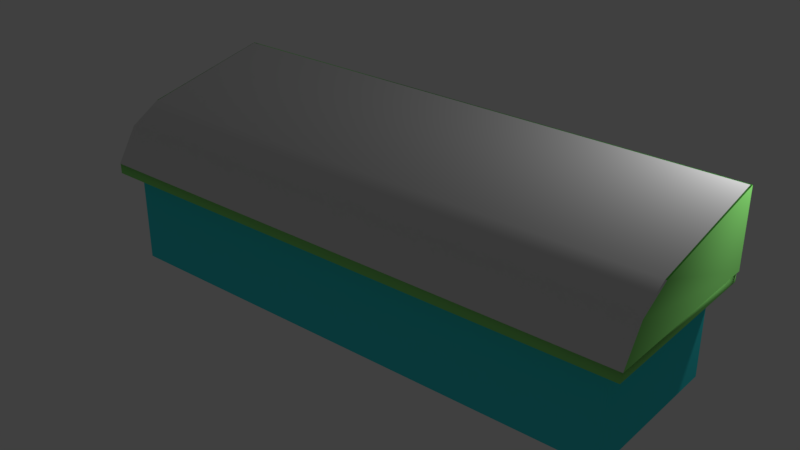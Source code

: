 # Source: Table_GlassDisplay.blend  (saved by Blender 2.78.0; exported with 4.5.12 LTS)
import bpy
from mathutils import Matrix  # noqa: F401  (used for matrix-valued properties, if any)

bpy.ops.wm.read_factory_settings(use_empty=True)
scene = bpy.context.scene
scene.name = 'Scene'

# ---- collections
col_collection_1 = bpy.data.collections.new('Collection 1'); scene.collection.children.link(col_collection_1)

# ---- materials (node trees are filled in below, after node groups)
mat_table_top = bpy.data.materials.new('Table_Top')
mat_table_top.alpha_threshold = 0.0
mat_table_top.use_transparent_shadow = False
mat_table_top.diffuse_color = (0.2753, 0.8, 0.1912, 1.0)
mat_table_top.roughness = 0.5
mat_table_bottom = bpy.data.materials.new('Table_Bottom')
mat_table_bottom.alpha_threshold = 0.0
mat_table_bottom.use_transparent_shadow = False
mat_table_bottom.diffuse_color = (0.05222, 0.7547, 0.8, 1.0)
mat_table_bottom.roughness = 0.5
mat_glassmaterial = bpy.data.materials.new('GlassMaterial')
mat_glassmaterial.alpha_threshold = 0.0
mat_glassmaterial.use_transparent_shadow = False
mat_glassmaterial.roughness = 0.5

# ---- material node trees

# ---- world
world_world = bpy.data.worlds.new('World'); scene.world = world_world
world_world.color = (0.05088, 0.05088, 0.05088)
world_world.use_sun_shadow = False
world_world.sun_shadow_jitter_overblur = 0.0
world_world.cycles.sampling_method = 'MANUAL'

# ---- lights
light_point = bpy.data.lights.new('Point', 'POINT')
light_point.transmission_factor = 0.0
light_point.energy = 100.0
light_point.shadow_buffer_clip_start = 0.5
light_point.shadow_soft_size = 0.1
light_point.shadow_maximum_resolution = 0.006
light_point.use_absolute_resolution = True

# ---- meshes
me_cube_001 = bpy.data.meshes.new('Cube.001')
me_cube_001.from_pydata([(3.0, 1.0, -1.0), (3.0, 1.0, 1.0), (-3.0, 1.0, 1.0), (-3.0, 1.0, -1.0), (3.0, 1.108, -1.0), (3.0, 1.108, 1.0), (-3.0, 1.108, 1.0), (-3.0, 1.108, -1.0), (2.828, 1.0, -0.8568), (2.828, 1.0, 0.8568), (-2.828, 1.0, 0.8568), (-2.828, 1.0, -0.8568), (2.828, 2.154e-07, -0.8568), (2.828, 9.616e-08, 0.8568), (-2.828, 9.616e-08, 0.8568), (-2.828, 2.154e-07, -0.8568), (3.0, 1.94, -1.0), (-3.0, 1.94, -1.0), (3.0, 1.467, 0.7704), (3.0, 1.658, 0.4331), (-3.0, 1.658, 0.4331), (-3.0, 1.467, 0.7704), (3.0, 1.107, -1.0), (3.0, 1.107, 1.0), (-3.0, 1.107, 1.0), (-3.0, 1.107, -1.0), (3.016, 1.108, -1.012), (-3.008, 1.108, -1.012), (3.016, 1.94, -1.012), (-3.008, 1.94, -1.012), (3.016, 1.108, 1.0), (3.016, 1.467, 0.7704), (3.016, 1.658, 0.4331), (-3.008, 1.108, 1.0), (-3.008, 1.658, 0.4331), (-3.008, 1.467, 0.7704)], [], [(0, 1, 9, 8), (25, 24, 23, 22), (7, 17, 20, 21, 6), (22, 0, 3, 25), (10, 11, 15, 14), (2, 3, 11, 10), (1, 2, 10, 9), (3, 0, 8, 11), (12, 13, 14, 15), (11, 8, 12, 15), (9, 10, 14, 13), (8, 9, 13, 12), (18, 21, 6, 5), (18, 5, 30, 31), (16, 17, 20, 19), (19, 20, 21, 18), (4, 7, 6, 5), (26, 27, 29, 28), (2, 24, 25, 3), (1, 23, 24, 2), (0, 22, 23, 1), (4, 16, 17, 7), (30, 26, 28, 32, 31), (19, 18, 31, 32), (5, 18, 19, 16, 4), (27, 33, 35, 34, 29), (21, 20, 34, 35), (6, 21, 35, 33)])
me_cube_001.polygons.foreach_set('use_smooth', [1, 1, 0, 1, 1, 1, 1, 1, 1, 1, 1, 1, 1, 1, 1, 1, 0, 1, 1, 1, 1, 0, 1, 1, 0, 1, 1, 1])
me_cube_001.polygons.foreach_set('material_index', [0, 0, 0, 0, 1, 0, 0, 0, 1, 1, 1, 1, 2, 2, 2, 2, 0, 0, 0, 0, 0, 0, 0, 2, 0, 0, 2, 2])
_k = set([(0, 1), (0, 3), (0, 22), (1, 2), (1, 23), (2, 3), (2, 24), (3, 25), (4, 5), (4, 7), (5, 6), (5, 18), (6, 7), (6, 21), (8, 9), (8, 11), (8, 12), (9, 10), (9, 13), (10, 11), (10, 14), (11, 15), (12, 13), (12, 15), (13, 14), (14, 15), (16, 17), (16, 19), (17, 20), (18, 19), (20, 21), (26, 27), (26, 30), (27, 33), (28, 29), (28, 32), (29, 34), (30, 31), (31, 32), (33, 35), (34, 35)])
me_cube_001.attributes.new('sharp_edge', 'BOOLEAN', 'EDGE').data.foreach_set('value', [ (min(e.vertices), max(e.vertices)) in _k for e in me_cube_001.edges])
_uv = me_cube_001.uv_layers.new(name='UVMap')
_uv.uv.foreach_set('vector', [0.0, 0.0, 1.0, 0.0, 1.0, 1.0, 0.0, 1.0, 0.0, 0.0, 1.0, 0.0, 1.0, 1.0, 0.0, 1.0, 0.0, 0.0, 0.0, 0.0, 0.0, 0.0, 0.0, 0.0, 0.0, 0.0, 0.0, 0.0, 1.0, 0.0, 1.0, 1.0, 0.0, 1.0, 0.0, 0.0, 1.0, 0.0, 1.0, 1.0, 0.0, 1.0, 0.0, 0.0, 1.0, 0.0, 1.0, 1.0, 0.0, 1.0, 0.0, 0.0, 1.0, 0.0, 1.0, 1.0, 0.0, 1.0, 0.0, 0.0, 1.0, 0.0, 1.0, 1.0, 0.0, 1.0, 0.0, 0.0, 1.0, 0.0, 1.0, 1.0, 0.0, 1.0, 0.0, 0.0, 1.0, 0.0, 1.0, 1.0, 0.0, 1.0, 0.0, 0.0, 1.0, 0.0, 1.0, 1.0, 0.0, 1.0, 0.0, 0.0, 1.0, 0.0, 1.0, 1.0, 0.0, 1.0, 0.0, 0.0, 0.0, 0.0, 0.0, 0.0, 0.0, 0.0, 0.0, 0.0, 0.0, 0.0, 0.0, 0.0, 0.0, 0.0, 0.0, 0.0, 0.0, 0.0, 0.0, 0.0, 0.0, 0.0, 0.0, 0.0, 0.0, 0.0, 0.0, 0.0, 0.0, 0.0, 0.0, 0.0, 0.0, 0.0, 0.0, 0.0, 0.0, 0.0, 0.0, 0.0, 0.0, 0.0, 0.0, 0.0, 0.0, 0.0, 0.0, 0.0, 1.0, 0.0, 1.0, 1.0, 0.0, 1.0, 0.0, 0.0, 1.0, 0.0, 1.0, 1.0, 0.0, 1.0, 0.0, 0.0, 1.0, 0.0, 1.0, 1.0, 0.0, 1.0, 0.0, 0.0, 0.0, 0.0, 0.0, 0.0, 0.0, 0.0, 0.0, 0.0, 0.0, 0.0, 0.0, 0.0, 0.0, 0.0, 0.0, 0.0, 0.0, 0.0, 0.0, 0.0, 0.0, 0.0, 0.0, 0.0, 0.0, 0.0, 0.0, 0.0, 0.0, 0.0, 0.0, 0.0, 0.0, 0.0, 0.0, 0.0, 0.0, 0.0, 0.0, 0.0, 0.0, 0.0, 0.0, 0.0, 0.0, 0.0, 0.0, 0.0, 0.0, 0.0, 0.0, 0.0, 0.0, 0.0, 0.0, 0.0, 0.0, 0.0, 0.0, 0.0])
_uv.active_render = True
_uv = me_cube_001.uv_layers.new(name='UVMap.001')
_uv.uv.foreach_set('vector', [0.0, 0.0, 1.0, 0.0, 1.0, 1.0, 0.0, 1.0, 0.0, 0.0, 1.0, 0.0, 1.0, 1.0, 0.0, 1.0, 0.0, 0.0, 0.0, 0.0, 0.0, 0.0, 0.0, 0.0, 0.0, 0.0, 0.0, 0.0, 1.0, 0.0, 1.0, 1.0, 0.0, 1.0, 0.0, 0.0, 1.0, 0.0, 1.0, 1.0, 0.0, 1.0, 0.0, 0.0, 1.0, 0.0, 1.0, 1.0, 0.0, 1.0, 0.0, 0.0, 1.0, 0.0, 1.0, 1.0, 0.0, 1.0, 0.0, 0.0, 1.0, 0.0, 1.0, 1.0, 0.0, 1.0, 0.0, 0.0, 1.0, 0.0, 1.0, 1.0, 0.0, 1.0, 0.0, 0.0, 1.0, 0.0, 1.0, 1.0, 0.0, 1.0, 0.0, 0.0, 1.0, 0.0, 1.0, 1.0, 0.0, 1.0, 0.0, 0.0, 1.0, 0.0, 1.0, 1.0, 0.0, 1.0, 0.0, 0.0, 0.0, 0.0, 0.0, 0.0, 0.0, 0.0, 0.0, 0.0, 0.0, 0.0, 0.0, 0.0, 0.0, 0.0, 0.0, 0.0, 0.0, 0.0, 0.0, 0.0, 0.0, 0.0, 0.0, 0.0, 0.0, 0.0, 0.0, 0.0, 0.0, 0.0, 0.0, 0.0, 0.0, 0.0, 0.0, 0.0, 0.0, 0.0, 0.0, 0.0, 0.0, 0.0, 0.0, 0.0, 0.0, 0.0, 0.0, 0.0, 1.0, 0.0, 1.0, 1.0, 0.0, 1.0, 0.0, 0.0, 1.0, 0.0, 1.0, 1.0, 0.0, 1.0, 0.0, 0.0, 1.0, 0.0, 1.0, 1.0, 0.0, 1.0, 0.0, 0.0, 0.0, 0.0, 0.0, 0.0, 0.0, 0.0, 0.0, 0.0, 0.0, 0.0, 0.0, 0.0, 0.0, 0.0, 0.0, 0.0, 0.0, 0.0, 0.0, 0.0, 0.0, 0.0, 0.0, 0.0, 0.0, 0.0, 0.0, 0.0, 0.0, 0.0, 0.0, 0.0, 0.0, 0.0, 0.0, 0.0, 0.0, 0.0, 0.0, 0.0, 0.0, 0.0, 0.0, 0.0, 0.0, 0.0, 0.0, 0.0, 0.0, 0.0, 0.0, 0.0, 0.0, 0.0, 0.0, 0.0, 0.0, 0.0, 0.0, 0.0])
me_cube_001.materials.append(mat_table_top)
me_cube_001.materials.append(mat_table_bottom)
me_cube_001.materials.append(mat_glassmaterial)
me_cube_001.use_remesh_preserve_volume = False
me_cube_001.use_remesh_preserve_attributes = False
me_cube_001.use_mirror_vertex_groups = False
me_cube_001.update()
me_cube_001.normals_split_custom_set([tuple(v) for v in zip(*[iter([1.864e-14, -1.0, -5.212e-08, 1.864e-14, -1.0, 2.008e-07, 1.609e-14, -1.0, 2.515e-07, 1.609e-14, -1.0, -4.499e-08, -0.5773, 0.5774, -0.5774, -0.5774, 0.5774, 0.5774, 0.5773, 0.5773, 0.5774, 0.5774, 0.5774, -0.5774, 1.0, -6.544e-07, 5.333e-07, 1.0, -6.544e-07, 5.333e-07, 1.0, -6.544e-07, 5.333e-07, 1.0, -6.544e-07, 5.333e-07, 1.0, -6.544e-07, 5.333e-07, 0.5774, 0.5774, -0.5774, 4.66e-08, 2.796e-07, -1.0, 4.66e-08, 2.796e-07, -1.0, -0.5773, 0.5774, -0.5774, -1.0, -2.783e-07, -1.113e-06, -1.0, -2.783e-07, -1.113e-06, -1.0, -2.783e-07, -1.113e-06, -1.0, -2.783e-07, -1.113e-06, 0.0, -1.0, 2.008e-07, 0.0, -1.0, -5.212e-08, 0.0, -1.0, -4.499e-08, 0.0, -1.0, 2.515e-07, 1.864e-14, -1.0, 2.008e-07, 0.0, -1.0, 2.008e-07, 0.0, -1.0, 2.515e-07, 1.609e-14, -1.0, 2.515e-07, 0.0, -1.0, -5.212e-08, 1.864e-14, -1.0, -5.212e-08, 1.609e-14, -1.0, -4.499e-08, 0.0, -1.0, -4.499e-08, 3.665e-15, -1.0, -6.957e-08, 3.665e-15, -1.0, -6.957e-08, 3.665e-15, -1.0, -6.957e-08, 3.665e-15, -1.0, -6.957e-08, 5.268e-08, 5.96e-08, -1.0, 5.268e-08, 5.96e-08, -1.0, 5.268e-08, 5.96e-08, -1.0, 5.268e-08, 5.96e-08, -1.0, -4.215e-08, 0.0, 1.0, -4.215e-08, 0.0, 1.0, -4.215e-08, 0.0, 1.0, -4.215e-08, 0.0, 1.0, 1.0, 0.0, 0.0, 1.0, 0.0, 0.0, 1.0, 0.0, 0.0, 1.0, 0.0, 0.0, -9.744e-08, 0.7262, 0.6874, -9.744e-08, 0.7262, 0.6874, -1.282e-07, 0.5389, 0.8424, -1.282e-07, 0.5389, 0.8424, 0.0, 0.7262, 0.6874, 0.0, 0.5389, 0.8423, 0.0, 0.5389, 0.8423, 0.0, 0.7262, 0.6874, -1.87e-08, 0.9812, 0.1932, -1.87e-08, 0.9812, 0.1932, -4.032e-08, 0.9379, 0.347, -4.032e-08, 0.9379, 0.347, -4.032e-08, 0.9379, 0.347, -4.032e-08, 0.9379, 0.347, -9.744e-08, 0.7262, 0.6874, -9.744e-08, 0.7262, 0.6874, 0.0, 1.0, 0.0, 0.0, 1.0, 0.0, 0.0, 1.0, 0.0, 0.0, 1.0, 0.0, 0.7071, -4.641e-07, -0.7071, -0.7071, 6.668e-07, -0.7071, -0.6595, 6.351e-07, -0.7517, 0.6595, -4.196e-07, -0.7517, -1.0, 0.0, -8.345e-07, -0.5774, 0.5774, 0.5774, -0.5773, 0.5774, -0.5774, -1.0, 0.0, -8.345e-07, -6.99e-08, -7.777e-14, 1.0, 0.5773, 0.5773, 0.5774, -0.5774, 0.5774, 0.5774, -6.99e-08, -7.777e-14, 1.0, 1.0, 0.0, 5.96e-08, 0.5774, 0.5774, -0.5774, 0.5773, 0.5773, 0.5774, 1.0, 0.0, 5.96e-08, -8.362e-08, -1.433e-07, 1.0, -8.362e-08, -1.433e-07, 1.0, -8.362e-08, -1.433e-07, 1.0, -8.362e-08, -1.433e-07, 1.0, 1.0, -7.997e-07, 1.288e-06, 0.7071, -4.641e-07, -0.7071, 0.6595, -4.196e-07, -0.7517, 1.0, -7.997e-07, 1.288e-06, 1.0, -7.997e-07, 1.288e-06, 0.0, 0.8706, 0.4919, 0.0, 0.7262, 0.6874, 0.0, 0.7262, 0.6874, 0.0, 0.8706, 0.4919, -1.0, 1.107e-06, -1.297e-06, -1.0, 1.107e-06, -1.297e-06, -1.0, 1.107e-06, -1.297e-06, -1.0, 1.107e-06, -1.297e-06, -1.0, 1.107e-06, -1.297e-06, -0.7071, 6.668e-07, -0.7071, -1.0, 7.997e-07, -5.295e-07, -1.0, 7.997e-07, -5.295e-07, -1.0, 7.997e-07, -5.295e-07, -0.6595, 6.351e-07, -0.7517, 0.0, 0.7262, 0.6874, 0.0, 0.8706, 0.4919, 0.0, 0.8706, 0.4919, 0.0, 0.7262, 0.6874, 0.0, 0.5389, 0.8424, 0.0, 0.7262, 0.6874, 0.0, 0.7262, 0.6874, 0.0, 0.5389, 0.8424])] * 3)])

# ---- objects
ob_point = bpy.data.objects.new('Point', light_point)
ob_cube = bpy.data.objects.new('Cube', me_cube_001)

# ---- transforms, parenting, visibility, modifiers, constraints
ob_point.location = (3.12, 1.928, 2.924)
ob_point.lineart.crease_threshold = 0.0
ob_cube.location = (0.0, 0.0, 0.0)
ob_cube.rotation_euler = (1.571, -0.0, 0.0)
ob_cube.color = (0.8, 0.8, 0.8, 1.0)
ob_cube.lineart.crease_threshold = 0.0
_vg = ob_cube.vertex_groups.new(name='Foundation')
_vg = ob_cube.vertex_groups.new(name='GlassTop')

# ---- collection membership
col_collection_1.objects.link(ob_point)
col_collection_1.objects.link(ob_cube)

# ---- scene / render settings (as saved in the file)
scene.frame_start = 1; scene.frame_end = 250; scene.frame_set(1)
scene.render.engine = 'BLENDER_EEVEE_NEXT'
scene.render.resolution_percentage = 50
scene.render.dither_intensity = 0.0
scene.cycles.use_denoising = False
scene.cycles.samples = 128
scene.cycles.sampling_pattern = 'TABULATED_SOBOL'
scene.cycles.light_sampling_threshold = 0.0
scene.cycles.use_adaptive_sampling = False
scene.cycles.use_light_tree = False
scene.cycles.blur_glossy = 0.0
scene.cycles.sample_clamp_indirect = 0.0
scene.view_settings.view_transform = 'Standard'
bpy.context.view_layer.update()

# ---- added for rendering (the .blend has no active camera): camera
cam_auto = bpy.data.cameras.new('AutoCamera')
cam_auto.lens = 50.0
cam_auto.sensor_width = 36.0
cam_auto.clip_end = 1000.0
ob_auto_camera = bpy.data.objects.new('AutoCamera', cam_auto)
scene.collection.objects.link(ob_auto_camera)
ob_auto_camera.location = (6.14778, -7.36625, 5.88486)
ob_auto_camera.rotation_euler = (1.09748, -7.21219e-08, 0.694738)
scene.camera = ob_auto_camera
bpy.context.view_layer.update()
